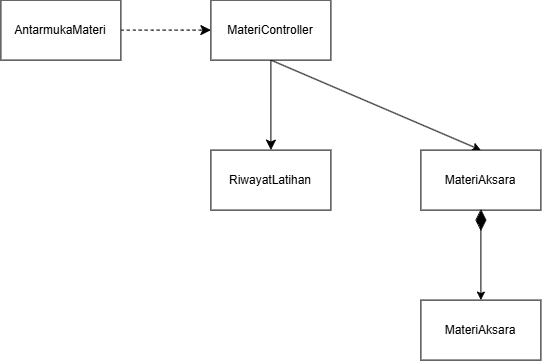

The diagram above was exported from draw.io. Its source (the exported page's mxGraphModel, read from the mxfile embedded in the PNG):
<mxGraphModel dx="582" dy="344" grid="1" gridSize="10" guides="1" tooltips="1" connect="1" arrows="1" fold="1" page="1" pageScale="1" pageWidth="850" pageHeight="1100" background="light-dark(#ffffff, #121212)" math="0" shadow="0">
  <root>
    <mxCell id="0" />
    <mxCell id="1" parent="0" />
    <mxCell id="rFev_f3EiTt9-HYd_1eb-3" edge="1" parent="1" source="rFev_f3EiTt9-HYd_1eb-1" style="edgeStyle=none;curved=1;rounded=0;orthogonalLoop=1;jettySize=auto;html=1;fontSize=12;startSize=8;endSize=8;dashed=1;" target="rFev_f3EiTt9-HYd_1eb-2" value="">
      <mxGeometry relative="1" as="geometry" />
    </mxCell>
    <mxCell id="rFev_f3EiTt9-HYd_1eb-1" parent="1" style="whiteSpace=wrap;html=1;" value="AntarmukaMateri" vertex="1">
      <mxGeometry height="60" width="120" x="180" y="390" as="geometry" />
    </mxCell>
    <mxCell id="rFev_f3EiTt9-HYd_1eb-5" edge="1" parent="1" source="rFev_f3EiTt9-HYd_1eb-2" style="edgeStyle=none;curved=1;rounded=0;orthogonalLoop=1;jettySize=auto;html=1;fontSize=12;startSize=8;endSize=8;" target="rFev_f3EiTt9-HYd_1eb-4" value="">
      <mxGeometry relative="1" as="geometry" />
    </mxCell>
    <mxCell id="abo8mWCHnIsrw6-xDU4W-9" edge="1" parent="1" source="rFev_f3EiTt9-HYd_1eb-2" style="edgeStyle=none;rounded=0;orthogonalLoop=1;jettySize=auto;html=1;entryX=0.5;entryY=0;entryDx=0;entryDy=0;exitX=0.5;exitY=1;exitDx=0;exitDy=0;" target="abo8mWCHnIsrw6-xDU4W-5">
      <mxGeometry relative="1" as="geometry" />
    </mxCell>
    <mxCell id="rFev_f3EiTt9-HYd_1eb-2" parent="1" style="whiteSpace=wrap;html=1;" value="MateriController" vertex="1">
      <mxGeometry height="60" width="120" x="390" y="390" as="geometry" />
    </mxCell>
    <mxCell id="rFev_f3EiTt9-HYd_1eb-4" parent="1" style="whiteSpace=wrap;html=1;" value="RiwayatLatihan" vertex="1">
      <mxGeometry height="60" width="120" x="390" y="540" as="geometry" />
    </mxCell>
    <mxCell id="abo8mWCHnIsrw6-xDU4W-11" edge="1" parent="1" source="abo8mWCHnIsrw6-xDU4W-12" style="edgeStyle=none;rounded=0;orthogonalLoop=1;jettySize=auto;html=1;entryX=0.5;entryY=0;entryDx=0;entryDy=0;" target="abo8mWCHnIsrw6-xDU4W-10">
      <mxGeometry relative="1" as="geometry" />
    </mxCell>
    <mxCell id="abo8mWCHnIsrw6-xDU4W-5" parent="1" style="whiteSpace=wrap;html=1;" value="MateriAksara" vertex="1">
      <mxGeometry height="60" width="120" x="600" y="540" as="geometry" />
    </mxCell>
    <mxCell id="abo8mWCHnIsrw6-xDU4W-10" parent="1" style="whiteSpace=wrap;html=1;" value="MateriAksara" vertex="1">
      <mxGeometry height="60" width="120" x="600" y="690" as="geometry" />
    </mxCell>
    <mxCell id="abo8mWCHnIsrw6-xDU4W-13" edge="1" parent="1" source="abo8mWCHnIsrw6-xDU4W-5" style="edgeStyle=none;rounded=0;orthogonalLoop=1;jettySize=auto;html=1;entryX=0.5;entryY=0;entryDx=0;entryDy=0;" target="abo8mWCHnIsrw6-xDU4W-12" value="">
      <mxGeometry relative="1" as="geometry">
        <mxPoint x="660" y="600" as="sourcePoint" />
        <mxPoint x="660" y="690" as="targetPoint" />
      </mxGeometry>
    </mxCell>
    <mxCell id="abo8mWCHnIsrw6-xDU4W-12" parent="1" style="rhombus;whiteSpace=wrap;html=1;shapeInside=1;fillStyle=solid;fillColor=light-dark(#FFFFFF,#000000);" value="" vertex="1">
      <mxGeometry height="20" width="10" x="655" y="600" as="geometry" />
    </mxCell>
  </root>
</mxGraphModel>